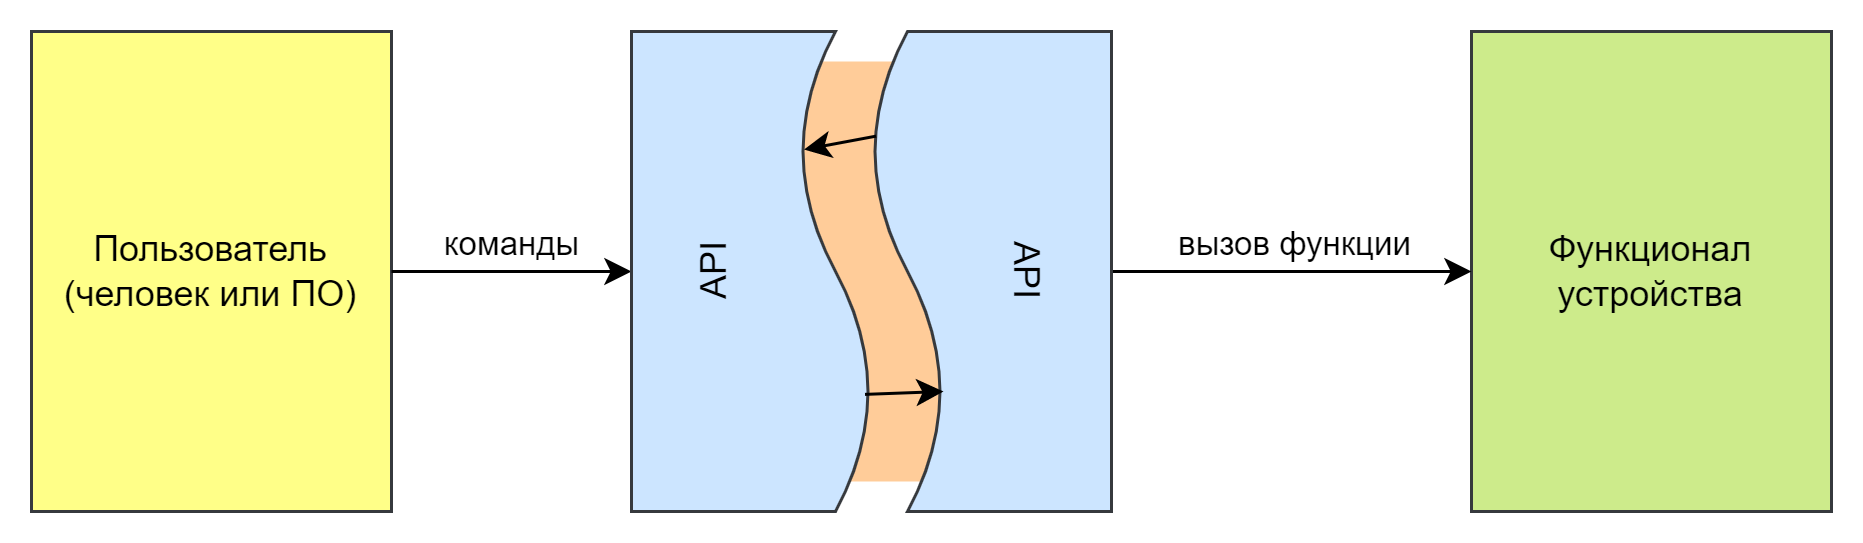

The diagram above was exported from draw.io. Its source (the exported page's mxGraphModel, read from the mxfile embedded in the PNG):
<mxGraphModel dx="1548" dy="902" grid="1" gridSize="10" guides="1" tooltips="1" connect="1" arrows="1" fold="1" page="1" pageScale="1" pageWidth="1169" pageHeight="827" math="0" shadow="0">
  <root>
    <mxCell id="0" />
    <mxCell id="1" parent="0" />
    <mxCell id="2" value="" style="rounded=0;whiteSpace=wrap;html=1;fillColor=#ffcc99;strokeColor=none;" vertex="1" parent="1">
      <mxGeometry x="880" y="50" width="160" height="140" as="geometry" />
    </mxCell>
    <mxCell id="3" value="Пользователь&lt;br&gt;(человек или ПО)" style="rounded=0;whiteSpace=wrap;html=1;fillColor=#ffff88;strokeColor=#36393d;" vertex="1" parent="1">
      <mxGeometry x="680" y="40" width="120" height="160" as="geometry" />
    </mxCell>
    <mxCell id="4" value="Функционал&lt;br&gt;устройства" style="rounded=0;whiteSpace=wrap;html=1;fillColor=#cdeb8b;strokeColor=#36393d;" vertex="1" parent="1">
      <mxGeometry x="1160" y="40" width="120" height="160" as="geometry" />
    </mxCell>
    <mxCell id="5" style="edgeStyle=orthogonalEdgeStyle;rounded=0;orthogonalLoop=1;jettySize=auto;html=1;exitX=1;exitY=0.5;exitDx=0;exitDy=0;entryX=0.5;entryY=0;entryDx=0;entryDy=0;" edge="1" source="3" target="7" parent="1">
      <mxGeometry relative="1" as="geometry">
        <mxPoint x="889" y="210" as="sourcePoint" />
        <mxPoint x="810" y="210" as="targetPoint" />
      </mxGeometry>
    </mxCell>
    <mxCell id="6" value="команды" style="edgeLabel;html=1;align=center;verticalAlign=middle;resizable=0;points=[];" vertex="1" connectable="0" parent="5">
      <mxGeometry x="-0.2848" y="-1" relative="1" as="geometry">
        <mxPoint x="10" y="-11" as="offset" />
      </mxGeometry>
    </mxCell>
    <mxCell id="7" value="API" style="shape=document;whiteSpace=wrap;html=1;boundedLbl=1;rotation=-90;fillColor=#cce5ff;strokeColor=#36393d;" vertex="1" parent="1">
      <mxGeometry x="840" y="80" width="160" height="80" as="geometry" />
    </mxCell>
    <mxCell id="8" style="edgeStyle=orthogonalEdgeStyle;rounded=0;orthogonalLoop=1;jettySize=auto;html=1;exitX=0.5;exitY=0;exitDx=0;exitDy=0;entryX=0;entryY=0.5;entryDx=0;entryDy=0;" edge="1" source="10" target="4" parent="1">
      <mxGeometry relative="1" as="geometry" />
    </mxCell>
    <mxCell id="9" value="вызов функции" style="edgeLabel;html=1;align=center;verticalAlign=middle;resizable=0;points=[];" vertex="1" connectable="0" parent="8">
      <mxGeometry x="0.2056" relative="1" as="geometry">
        <mxPoint x="-12" y="-10" as="offset" />
      </mxGeometry>
    </mxCell>
    <mxCell id="10" value="API" style="shape=document;whiteSpace=wrap;html=1;boundedLbl=1;rotation=90;fillColor=#cce5ff;strokeColor=#36393d;" vertex="1" parent="1">
      <mxGeometry x="920" y="80" width="160" height="80" as="geometry" />
    </mxCell>
    <mxCell id="11" value="" style="endArrow=none;startArrow=classic;html=1;rounded=0;entryX=0.218;entryY=0.981;entryDx=0;entryDy=0;entryPerimeter=0;exitX=0.754;exitY=0.719;exitDx=0;exitDy=0;exitPerimeter=0;endFill=0;" edge="1" source="7" target="10" parent="1">
      <mxGeometry width="50" height="50" relative="1" as="geometry">
        <mxPoint x="900" y="250" as="sourcePoint" />
        <mxPoint x="950" y="200" as="targetPoint" />
      </mxGeometry>
    </mxCell>
    <mxCell id="12" value="" style="endArrow=classic;startArrow=none;html=1;rounded=0;entryX=0.218;entryY=0.981;entryDx=0;entryDy=0;entryPerimeter=0;exitX=0.244;exitY=0.973;exitDx=0;exitDy=0;exitPerimeter=0;startFill=0;" edge="1" source="7" parent="1">
      <mxGeometry width="50" height="50" relative="1" as="geometry">
        <mxPoint x="960" y="164" as="sourcePoint" />
        <mxPoint x="984" y="160" as="targetPoint" />
      </mxGeometry>
    </mxCell>
  </root>
</mxGraphModel>